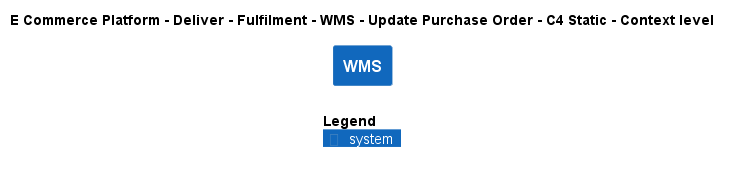

The diagram above was rendered by PlantUML. Its source (embedded in the PNG):
@startuml
!include ..\..\..\..\..\..\..\.c4s\C4_Context.puml

AddElementTag("c4interflow:lifecycle:new", $bgColor=green, $fontColor=#ffffff, $borderColor=green, $shadowing="False")
AddElementTag("c4interflow:lifecycle:changed", $bgColor=orange, $fontColor=#ffffff, $borderColor=orange, $shadowing="False")
AddElementTag("c4interflow:lifecycle:removed", $bgColor=red, $fontColor=#ffffff, $borderColor=red, $shadowing="False")

AddRelTag("c4interflow:lifecycle:new", $textColor=green, $lineColor=green)
AddRelTag("c4interflow:lifecycle:changed", $textColor=orange, $lineColor=orange)
AddRelTag("c4interflow:lifecycle:removed", $textColor=red, $lineColor=red)

SHOW_PERSON_PORTRAIT()
LAYOUT_TOP_DOWN()

skinparam linetype polyline

title E Commerce Platform - Deliver - Fulfilment - WMS - Update Purchase Order - C4 Static - Context level

System(ECommercePlatform.Deliver.Fulfilment.SoftwareSystems.WMS, "WMS", "")



SHOW_LEGEND()
@enduml